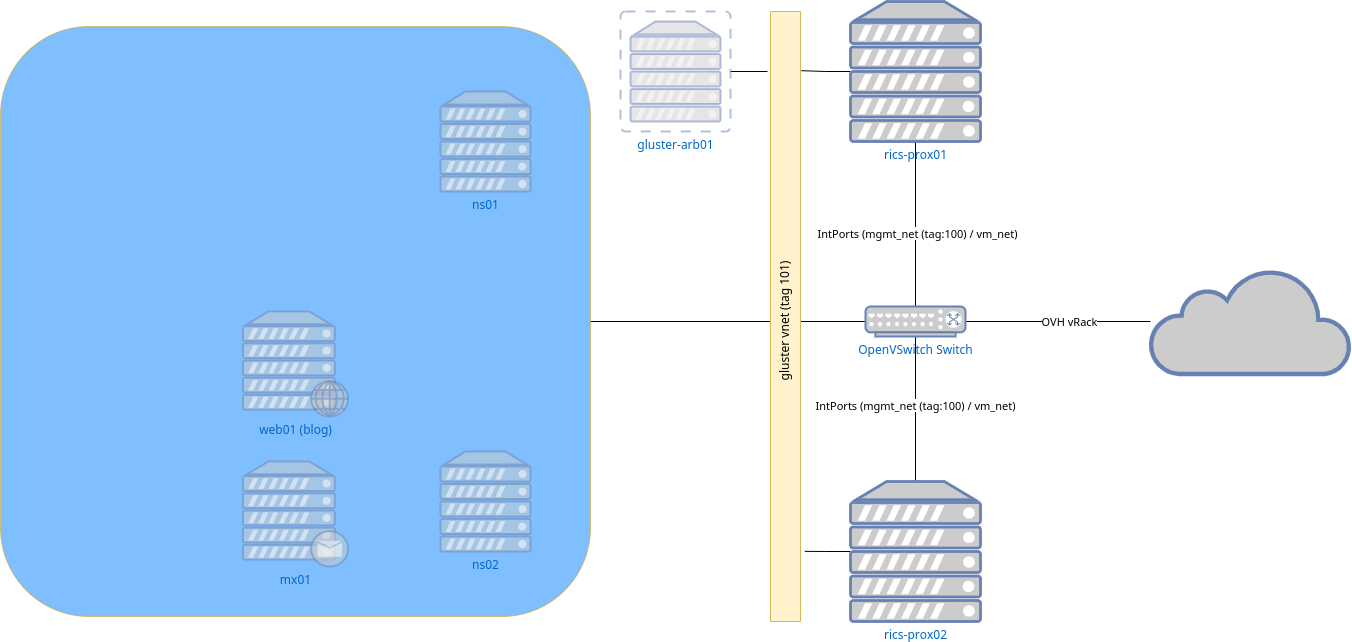

The diagram above was exported from draw.io. Its source (the exported page's mxGraphModel, read from the mxfile embedded in the PNG):
<mxGraphModel dx="1420" dy="858" grid="1" gridSize="10" guides="1" tooltips="1" connect="1" arrows="1" fold="1" page="1" pageScale="1.5" pageWidth="1169" pageHeight="826" background="none" math="0" shadow="0">
  <root>
    <mxCell id="0" style=";html=1;" />
    <mxCell id="1" style=";html=1;" parent="0" />
    <mxCell id="aVa50NZ74eo4CjX3ROG3-7" style="edgeStyle=orthogonalEdgeStyle;rounded=0;orthogonalLoop=1;jettySize=auto;html=1;endArrow=none;endFill=0;" parent="1" source="aVa50NZ74eo4CjX3ROG3-3" target="aVa50NZ74eo4CjX3ROG3-5" edge="1">
      <mxGeometry relative="1" as="geometry" />
    </mxCell>
    <mxCell id="aVa50NZ74eo4CjX3ROG3-8" value="IntPorts (mgmt_net (tag:100) / vm_net)" style="edgeLabel;html=1;align=center;verticalAlign=middle;resizable=0;points=[];" parent="aVa50NZ74eo4CjX3ROG3-7" vertex="1" connectable="0">
      <mxGeometry x="0.0982" y="1" relative="1" as="geometry">
        <mxPoint as="offset" />
      </mxGeometry>
    </mxCell>
    <mxCell id="aVa50NZ74eo4CjX3ROG3-35" style="edgeStyle=orthogonalEdgeStyle;rounded=0;orthogonalLoop=1;jettySize=auto;html=1;entryX=0.097;entryY=-0.029;entryDx=0;entryDy=0;entryPerimeter=0;endArrow=none;endFill=0;" parent="1" source="aVa50NZ74eo4CjX3ROG3-3" target="aVa50NZ74eo4CjX3ROG3-29" edge="1">
      <mxGeometry relative="1" as="geometry" />
    </mxCell>
    <mxCell id="aVa50NZ74eo4CjX3ROG3-3" value="rics-prox01" style="fontColor=#0066CC;verticalAlign=top;verticalLabelPosition=bottom;labelPosition=center;align=center;html=1;outlineConnect=0;fillColor=#CCCCCC;strokeColor=#6881B3;gradientColor=none;gradientDirection=north;strokeWidth=2;shape=mxgraph.networks.server;" parent="1" vertex="1">
      <mxGeometry x="1240" y="310" width="130" height="140" as="geometry" />
    </mxCell>
    <mxCell id="aVa50NZ74eo4CjX3ROG3-6" style="edgeStyle=orthogonalEdgeStyle;rounded=0;orthogonalLoop=1;jettySize=auto;html=1;entryX=0.5;entryY=1;entryDx=0;entryDy=0;entryPerimeter=0;endArrow=none;endFill=0;" parent="1" source="aVa50NZ74eo4CjX3ROG3-4" target="aVa50NZ74eo4CjX3ROG3-5" edge="1">
      <mxGeometry relative="1" as="geometry" />
    </mxCell>
    <mxCell id="aVa50NZ74eo4CjX3ROG3-10" value="IntPorts (mgmt_net (tag:100) / vm_net)" style="edgeLabel;html=1;align=center;verticalAlign=middle;resizable=0;points=[];" parent="aVa50NZ74eo4CjX3ROG3-6" vertex="1" connectable="0">
      <mxGeometry x="0.0566" y="1" relative="1" as="geometry">
        <mxPoint as="offset" />
      </mxGeometry>
    </mxCell>
    <mxCell id="aVa50NZ74eo4CjX3ROG3-33" style="edgeStyle=orthogonalEdgeStyle;rounded=0;orthogonalLoop=1;jettySize=auto;html=1;entryX=0.885;entryY=-0.145;entryDx=0;entryDy=0;entryPerimeter=0;endArrow=none;endFill=0;" parent="1" source="aVa50NZ74eo4CjX3ROG3-4" target="aVa50NZ74eo4CjX3ROG3-29" edge="1">
      <mxGeometry relative="1" as="geometry" />
    </mxCell>
    <mxCell id="aVa50NZ74eo4CjX3ROG3-4" value="rics-prox02" style="fontColor=#0066CC;verticalAlign=top;verticalLabelPosition=bottom;labelPosition=center;align=center;html=1;outlineConnect=0;fillColor=#CCCCCC;strokeColor=#6881B3;gradientColor=none;gradientDirection=north;strokeWidth=2;shape=mxgraph.networks.server;" parent="1" vertex="1">
      <mxGeometry x="1240" y="790" width="130" height="140" as="geometry" />
    </mxCell>
    <mxCell id="aVa50NZ74eo4CjX3ROG3-12" style="edgeStyle=orthogonalEdgeStyle;rounded=0;orthogonalLoop=1;jettySize=auto;html=1;endArrow=none;endFill=0;" parent="1" source="aVa50NZ74eo4CjX3ROG3-5" target="aVa50NZ74eo4CjX3ROG3-11" edge="1">
      <mxGeometry relative="1" as="geometry" />
    </mxCell>
    <mxCell id="aVa50NZ74eo4CjX3ROG3-13" value="OVH vRack" style="edgeLabel;html=1;align=center;verticalAlign=middle;resizable=0;points=[];" parent="aVa50NZ74eo4CjX3ROG3-12" vertex="1" connectable="0">
      <mxGeometry x="0.1088" y="1" relative="1" as="geometry">
        <mxPoint as="offset" />
      </mxGeometry>
    </mxCell>
    <mxCell id="aVa50NZ74eo4CjX3ROG3-19" style="edgeStyle=orthogonalEdgeStyle;rounded=0;orthogonalLoop=1;jettySize=auto;html=1;endArrow=none;endFill=0;" parent="1" source="aVa50NZ74eo4CjX3ROG3-5" edge="1">
      <mxGeometry relative="1" as="geometry">
        <mxPoint x="980" y="630" as="targetPoint" />
      </mxGeometry>
    </mxCell>
    <mxCell id="aVa50NZ74eo4CjX3ROG3-5" value="OpenVSwitch Switch" style="fontColor=#0066CC;verticalAlign=top;verticalLabelPosition=bottom;labelPosition=center;align=center;html=1;outlineConnect=0;fillColor=#CCCCCC;strokeColor=#6881B3;gradientColor=none;gradientDirection=north;strokeWidth=2;shape=mxgraph.networks.switch;" parent="1" vertex="1">
      <mxGeometry x="1255" y="615" width="100" height="30" as="geometry" />
    </mxCell>
    <mxCell id="aVa50NZ74eo4CjX3ROG3-11" value="" style="html=1;outlineConnect=0;fillColor=#CCCCCC;strokeColor=#6881B3;gradientColor=none;gradientDirection=north;strokeWidth=2;shape=mxgraph.networks.cloud;fontColor=#ffffff;" parent="1" vertex="1">
      <mxGeometry x="1540" y="577.5" width="200" height="105" as="geometry" />
    </mxCell>
    <mxCell id="aVa50NZ74eo4CjX3ROG3-16" value="" style="whiteSpace=wrap;html=1;aspect=fixed;fillColor=#0080FF;strokeColor=#d79b00;fillStyle=auto;opacity=50;rounded=1;glass=0;" parent="1" vertex="1">
      <mxGeometry x="390" y="335" width="590" height="590" as="geometry" />
    </mxCell>
    <mxCell id="aVa50NZ74eo4CjX3ROG3-23" value="mx01" style="fontColor=#0066CC;verticalAlign=top;verticalLabelPosition=bottom;labelPosition=center;align=center;html=1;outlineConnect=0;fillColor=#CCCCCC;strokeColor=#6881B3;gradientColor=none;gradientDirection=north;strokeWidth=2;shape=mxgraph.networks.mail_server;rounded=1;glass=0;fillStyle=auto;opacity=50;" parent="1" vertex="1">
      <mxGeometry x="632.5" y="770" width="105" height="105" as="geometry" />
    </mxCell>
    <mxCell id="aVa50NZ74eo4CjX3ROG3-24" value="web01 (blog)" style="fontColor=#0066CC;verticalAlign=top;verticalLabelPosition=bottom;labelPosition=center;align=center;html=1;outlineConnect=0;fillColor=#CCCCCC;strokeColor=#6881B3;gradientColor=none;gradientDirection=north;strokeWidth=2;shape=mxgraph.networks.web_server;rounded=1;glass=0;fillStyle=auto;opacity=50;" parent="1" vertex="1">
      <mxGeometry x="632.5" y="620" width="105" height="105" as="geometry" />
    </mxCell>
    <mxCell id="aVa50NZ74eo4CjX3ROG3-25" value="ns01" style="fontColor=#0066CC;verticalAlign=top;verticalLabelPosition=bottom;labelPosition=center;align=center;html=1;outlineConnect=0;fillColor=#CCCCCC;strokeColor=#6881B3;gradientColor=none;gradientDirection=north;strokeWidth=2;shape=mxgraph.networks.server;rounded=1;glass=0;fillStyle=auto;opacity=50;" parent="1" vertex="1">
      <mxGeometry x="830" y="400" width="90" height="100" as="geometry" />
    </mxCell>
    <mxCell id="aVa50NZ74eo4CjX3ROG3-26" value="ns02" style="fontColor=#0066CC;verticalAlign=top;verticalLabelPosition=bottom;labelPosition=center;align=center;html=1;outlineConnect=0;fillColor=#CCCCCC;strokeColor=#6881B3;gradientColor=none;gradientDirection=north;strokeWidth=2;shape=mxgraph.networks.server;rounded=1;glass=0;fillStyle=auto;opacity=50;" parent="1" vertex="1">
      <mxGeometry x="830" y="760" width="90" height="100" as="geometry" />
    </mxCell>
    <mxCell id="aVa50NZ74eo4CjX3ROG3-31" style="edgeStyle=orthogonalEdgeStyle;rounded=0;orthogonalLoop=1;jettySize=auto;html=1;exitX=1;exitY=0.5;exitDx=0;exitDy=0;exitPerimeter=0;entryX=0.098;entryY=1.101;entryDx=0;entryDy=0;entryPerimeter=0;endArrow=none;endFill=0;" parent="1" source="aVa50NZ74eo4CjX3ROG3-27" target="aVa50NZ74eo4CjX3ROG3-29" edge="1">
      <mxGeometry relative="1" as="geometry" />
    </mxCell>
    <mxCell id="aVa50NZ74eo4CjX3ROG3-27" value="gluster-arb01" style="fontColor=#0066CC;verticalAlign=top;verticalLabelPosition=bottom;labelPosition=center;align=center;html=1;outlineConnect=0;fillColor=#CCCCCC;strokeColor=#6881B3;gradientColor=none;gradientDirection=north;strokeWidth=2;shape=mxgraph.networks.virtual_server;rounded=1;glass=0;fillStyle=auto;opacity=50;" parent="1" vertex="1">
      <mxGeometry x="1010" y="320" width="110" height="120" as="geometry" />
    </mxCell>
    <mxCell id="aVa50NZ74eo4CjX3ROG3-29" value="" style="rounded=0;glass=0;fillStyle=auto;fillColor=#fff2cc;direction=south;strokeColor=#d6b656;" parent="1" vertex="1">
      <mxGeometry x="1160" y="320" width="30" height="610" as="geometry" />
    </mxCell>
    <mxCell id="aVa50NZ74eo4CjX3ROG3-30" value="gluster vnet (tag 101)" style="text;html=1;align=center;verticalAlign=middle;resizable=0;points=[];autosize=1;strokeColor=none;fillColor=none;rotation=270;" parent="1" vertex="1">
      <mxGeometry x="1105" y="615" width="140" height="30" as="geometry" />
    </mxCell>
  </root>
</mxGraphModel>